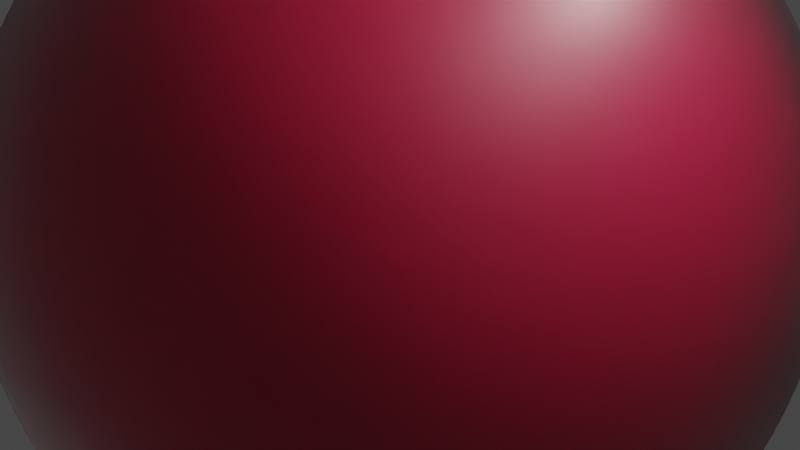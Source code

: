 # Source: Stem_cell_R.blend  (saved by Blender 3.6.13; exported with 4.5.12 LTS)
import bpy
from mathutils import Matrix  # noqa: F401  (used for matrix-valued properties, if any)

bpy.ops.wm.read_factory_settings(use_empty=True)
scene = bpy.context.scene
scene.name = 'Scene'

# ---- collections
col_collection = bpy.data.collections.new('Collection'); scene.collection.children.link(col_collection)

# ---- materials (node trees are filled in below, after node groups)
mat_membrane = bpy.data.materials.new('Membrane')
mat_membrane.alpha_threshold = 0.0
mat_membrane.use_transparent_shadow = False
mat_membrane.use_raytrace_refraction = True
mat_membrane.use_screen_refraction = True
mat_membrane.thickness_mode = 'SLAB'
mat_membrane.roughness = 0.5
mat_membrane.line_color = (0.0, 0.0, 0.0, 1.0)
mat_nucleus = bpy.data.materials.new('Nucleus')
mat_nucleus.use_transparent_shadow = False

# ---- material node trees
mat_membrane.use_nodes = True; mat_membrane.node_tree.nodes.clear()
_N = mat_membrane.node_tree.nodes; _L = mat_membrane.node_tree.links
n0 = _N.new('ShaderNodeOutputMaterial'); n0.name = 'Material Output'; n0.location = (300, 300)
n1 = _N.new('ShaderNodeBsdfPrincipled'); n1.name = 'Principled BSDF'; n1.location = (10, 300)
n1.distribution = 'GGX'
n1.subsurface_method = 'RANDOM_WALK_SKIN'
n1.inputs[3].default_value = 1.45
n1.inputs[18].default_value = 1.0
n1.inputs[27].default_value = (0.0, 0.0, 0.0, 1.0)
n1.inputs[28].default_value = 1.0
n2 = _N.new('ShaderNodeValue'); n2.name = 'Value'; n2.location = (300, 140)
n2.outputs[0].default_value = 0.0
_L.new(n1.outputs[0], n0.inputs[0])
_L.new(n2.outputs[0], n0.inputs[3])
n0.is_active_output = True
mat_nucleus.use_nodes = True; mat_nucleus.node_tree.nodes.clear()
_N = mat_nucleus.node_tree.nodes; _L = mat_nucleus.node_tree.links
n0 = _N.new('ShaderNodeBsdfPrincipled'); n0.name = 'Principled BSDF'; n0.location = (10, 300)
n0.distribution = 'GGX'
n0.subsurface_method = 'RANDOM_WALK_SKIN'
n0.inputs[0].default_value = (0.8, 0.005226, 0.08303, 1.0)
n0.inputs[3].default_value = 1.45
n0.inputs[27].default_value = (0.0, 0.0, 0.0, 1.0)
n0.inputs[28].default_value = 1.0
n1 = _N.new('ShaderNodeOutputMaterial'); n1.name = 'Material Output'; n1.location = (300, 300)
_L.new(n0.outputs[0], n1.inputs[0])
n1.is_active_output = True

# ---- world
world_world = bpy.data.worlds.new('World'); scene.world = world_world
world_world.use_nodes = True; world_world.node_tree.nodes.clear()
_N = world_world.node_tree.nodes; _L = world_world.node_tree.links
n0 = _N.new('ShaderNodeOutputWorld'); n0.name = 'World Output'; n0.location = (300, 300)
n1 = _N.new('ShaderNodeBackground'); n1.name = 'Background'; n1.location = (10, 300)
n1.inputs[0].default_value = (0.05088, 0.05088, 0.05088, 1.0)
_L.new(n1.outputs[0], n0.inputs[0])
n0.is_active_output = True
world_world.color = (0.05088, 0.05088, 0.05088)
world_world.use_sun_shadow = False
world_world.sun_shadow_jitter_overblur = 0.0

# ---- cameras
cam_camera = bpy.data.cameras.new('Camera')
cam_camera.clip_end = 100.0
cam_camera.ortho_scale = 7.314

# ---- lights
light_light = bpy.data.lights.new('Light', 'POINT')
light_light.transmission_factor = 0.0
light_light.energy = 1000.0
light_light.shadow_soft_size = 0.1
light_light.shadow_maximum_resolution = 0.006
light_light.use_absolute_resolution = True

# ---- meshes
me_cube = bpy.data.meshes.new('Cube')
me_cube.from_pydata([(1.0, 1.0, 1.0), (1.0, 1.0, -1.0), (1.0, -1.0, 1.0), (1.0, -1.0, -1.0), (-1.0, 1.0, 1.0), (-1.0, 1.0, -1.0), (-1.0, -1.0, 1.0), (-1.0, -1.0, -1.0)], [], [(0, 4, 6, 2), (3, 2, 6, 7), (7, 6, 4, 5), (5, 1, 3, 7), (1, 0, 2, 3), (5, 4, 0, 1)])
me_cube.polygons.foreach_set('use_smooth', [True] * 6)
me_cube.polygons.foreach_set('material_index', [1, 1, 1, 1, 1, 1])
_uv = me_cube.uv_layers.new(name='UVMap')
_uv.uv.foreach_set('vector', [0.625, 0.5, 0.875, 0.5, 0.875, 0.75, 0.625, 0.75, 0.375, 0.75, 0.625, 0.75, 0.625, 1.0, 0.375, 1.0, 0.375, 0.0, 0.625, 0.0, 0.625, 0.25, 0.375, 0.25, 0.125, 0.5, 0.375, 0.5, 0.375, 0.75, 0.125, 0.75, 0.375, 0.5, 0.625, 0.5, 0.625, 0.75, 0.375, 0.75, 0.375, 0.25, 0.625, 0.25, 0.625, 0.5, 0.375, 0.5])
me_cube.materials.append(mat_membrane)
me_cube.materials.append(mat_nucleus)
me_cube.use_mirror_vertex_groups = False
me_cube.update()
me_cube_001 = bpy.data.meshes.new('Cube.001')
me_cube_001.from_pydata([(1.0, 1.0, 1.0), (1.0, 1.0, -1.0), (1.0, -1.0, 1.0), (1.0, -1.0, -1.0), (-1.0, 1.0, 1.0), (-1.0, 1.0, -1.0), (-1.0, -1.0, 1.0), (-1.0, -1.0, -1.0)], [], [(0, 4, 6, 2), (3, 2, 6, 7), (7, 6, 4, 5), (5, 1, 3, 7), (1, 0, 2, 3), (5, 4, 0, 1)])
me_cube_001.polygons.foreach_set('use_smooth', [True] * 6)
_uv = me_cube_001.uv_layers.new(name='UVMap')
_uv.uv.foreach_set('vector', [0.625, 0.5, 0.875, 0.5, 0.875, 0.75, 0.625, 0.75, 0.375, 0.75, 0.625, 0.75, 0.625, 1.0, 0.375, 1.0, 0.375, 0.0, 0.625, 0.0, 0.625, 0.25, 0.375, 0.25, 0.125, 0.5, 0.375, 0.5, 0.375, 0.75, 0.125, 0.75, 0.375, 0.5, 0.625, 0.5, 0.625, 0.75, 0.375, 0.75, 0.375, 0.25, 0.625, 0.25, 0.625, 0.5, 0.375, 0.5])
me_cube_001.materials.append(mat_membrane)
me_cube_001.use_mirror_vertex_groups = False
me_cube_001.update()

# ---- objects
ob_nucleus = bpy.data.objects.new('Nucleus', me_cube)
ob_light = bpy.data.objects.new('Light', light_light)
ob_camera = bpy.data.objects.new('Camera', cam_camera)
ob_membrane = bpy.data.objects.new('Membrane', me_cube_001)

# ---- transforms, parenting, visibility, modifiers, constraints
ob_nucleus.location = (0.0, 0.0, 0.0)
ob_nucleus.scale = (4.272, 4.272, 4.272)
ob_nucleus.lock_rotations_4d = False
ob_nucleus.empty_display_type = 'ARROWS'
ob_nucleus.lineart.crease_threshold = 0.0
_m = ob_nucleus.modifiers.new('Subdivision', 'SUBSURF')
_m.levels = 5
_m.render_levels = 5
_m = ob_nucleus.modifiers.new('Displace', 'DISPLACE')
_m.strength = -0.3
ob_light.location = (4.076, 1.005, 5.904)
ob_light.rotation_euler = (0.6503, 0.05522, 1.866)
ob_light.lock_rotations_4d = False
ob_light.empty_display_type = 'ARROWS'
ob_light.color = (0.0, 0.0, 0.0, 0.0)
ob_light.lineart.crease_threshold = 0.0
ob_camera.location = (7.359, -6.926, 4.958)
ob_camera.rotation_euler = (1.109, 0.0, 0.8149)
ob_camera.lock_rotations_4d = False
ob_camera.empty_display_type = 'ARROWS'
ob_camera.color = (0.0, 0.0, 0.0, 0.0)
ob_camera.display_type = 'WIRE'
ob_camera.lineart.crease_threshold = 0.0
ob_membrane.location = (0.0, 0.0, 0.0)
ob_membrane.scale = (5.112, 5.112, 5.112)
ob_membrane.lock_rotations_4d = False
ob_membrane.empty_display_type = 'ARROWS'
ob_membrane.lineart.crease_threshold = 0.0
_m = ob_membrane.modifiers.new('Subdivision', 'SUBSURF')
_m.levels = 5
_m.render_levels = 5
_m = ob_membrane.modifiers.new('Displace', 'DISPLACE')
_m.strength = -0.1

# ---- collection membership
col_collection.objects.link(ob_nucleus)
col_collection.objects.link(ob_light)
col_collection.objects.link(ob_camera)
col_collection.objects.link(ob_membrane)

# ---- scene / render settings (as saved in the file)
scene.camera = ob_camera
scene.frame_start = 1; scene.frame_end = 250; scene.frame_set(1)
scene.render.engine = 'BLENDER_EEVEE_NEXT'
scene.cycles.sampling_pattern = 'TABULATED_SOBOL'
scene.eevee.use_raytracing = True
scene.view_settings.view_transform = 'Filmic'
bpy.context.view_layer.update()
